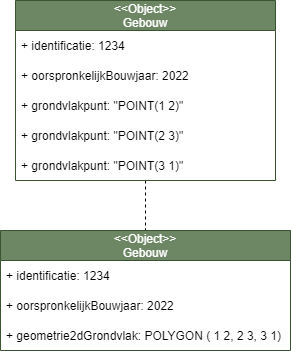

The diagram above was exported from draw.io. Its source (the exported page's mxGraphModel, read from the mxfile embedded in the PNG):
<mxGraphModel dx="-626" dy="-2294" grid="1" gridSize="10" guides="1" tooltips="1" connect="1" arrows="1" fold="1" page="1" pageScale="1" pageWidth="850" pageHeight="1100" math="0" shadow="0">
  <root>
    <mxCell id="0" />
    <mxCell id="1" parent="0" />
    <mxCell id="53" style="edgeStyle=none;html=1;entryX=0.5;entryY=0;entryDx=0;entryDy=0;endArrow=none;endFill=0;dashed=1;" edge="1" parent="1" source="54" target="60">
      <mxGeometry relative="1" as="geometry" />
    </mxCell>
    <mxCell id="54" value="&lt;&lt;Object&gt;&gt;&#10;Gebouw" style="swimlane;fontStyle=0;childLayout=stackLayout;horizontal=1;startSize=30;horizontalStack=0;resizeParent=1;resizeParentMax=0;resizeLast=0;collapsible=1;marginBottom=0;fillColor=#6d8764;fontColor=#ffffff;strokeColor=#3A5431;" vertex="1" parent="1">
      <mxGeometry x="2235" y="3810" width="260" height="180" as="geometry" />
    </mxCell>
    <mxCell id="55" value="+ identificatie: 1234" style="text;strokeColor=none;fillColor=none;align=left;verticalAlign=middle;spacingLeft=4;spacingRight=4;overflow=hidden;points=[[0,0.5],[1,0.5]];portConstraint=eastwest;rotatable=0;" vertex="1" parent="54">
      <mxGeometry y="30" width="260" height="30" as="geometry" />
    </mxCell>
    <mxCell id="56" value="+ oorspronkelijkBouwjaar: 2022" style="text;strokeColor=none;fillColor=none;align=left;verticalAlign=middle;spacingLeft=4;spacingRight=4;overflow=hidden;points=[[0,0.5],[1,0.5]];portConstraint=eastwest;rotatable=0;" vertex="1" parent="54">
      <mxGeometry y="60" width="260" height="30" as="geometry" />
    </mxCell>
    <mxCell id="57" value="+ grondvlakpunt: &quot;POINT(1 2)&quot;" style="text;strokeColor=none;fillColor=none;align=left;verticalAlign=middle;spacingLeft=4;spacingRight=4;overflow=hidden;points=[[0,0.5],[1,0.5]];portConstraint=eastwest;rotatable=0;" vertex="1" parent="54">
      <mxGeometry y="90" width="260" height="30" as="geometry" />
    </mxCell>
    <mxCell id="58" value="+ grondvlakpunt: &quot;POINT(2 3)&quot;" style="text;strokeColor=none;fillColor=none;align=left;verticalAlign=middle;spacingLeft=4;spacingRight=4;overflow=hidden;points=[[0,0.5],[1,0.5]];portConstraint=eastwest;rotatable=0;" vertex="1" parent="54">
      <mxGeometry y="120" width="260" height="30" as="geometry" />
    </mxCell>
    <mxCell id="59" value="+ grondvlakpunt: &quot;POINT(3 1)&quot;" style="text;strokeColor=none;fillColor=none;align=left;verticalAlign=middle;spacingLeft=4;spacingRight=4;overflow=hidden;points=[[0,0.5],[1,0.5]];portConstraint=eastwest;rotatable=0;" vertex="1" parent="54">
      <mxGeometry y="150" width="260" height="30" as="geometry" />
    </mxCell>
    <mxCell id="60" value="&lt;&lt;Object&gt;&gt;&#10;Gebouw" style="swimlane;fontStyle=0;childLayout=stackLayout;horizontal=1;startSize=30;horizontalStack=0;resizeParent=1;resizeParentMax=0;resizeLast=0;collapsible=1;marginBottom=0;fillColor=#6d8764;fontColor=#ffffff;strokeColor=#3A5431;" vertex="1" parent="1">
      <mxGeometry x="2220" y="4040" width="290" height="120" as="geometry" />
    </mxCell>
    <mxCell id="61" value="+ identificatie: 1234" style="text;strokeColor=none;fillColor=none;align=left;verticalAlign=middle;spacingLeft=4;spacingRight=4;overflow=hidden;points=[[0,0.5],[1,0.5]];portConstraint=eastwest;rotatable=0;" vertex="1" parent="60">
      <mxGeometry y="30" width="290" height="30" as="geometry" />
    </mxCell>
    <mxCell id="62" value="+ oorspronkelijkBouwjaar: 2022" style="text;strokeColor=none;fillColor=none;align=left;verticalAlign=middle;spacingLeft=4;spacingRight=4;overflow=hidden;points=[[0,0.5],[1,0.5]];portConstraint=eastwest;rotatable=0;" vertex="1" parent="60">
      <mxGeometry y="60" width="290" height="30" as="geometry" />
    </mxCell>
    <mxCell id="63" value="+ geometrie2dGrondvlak: POLYGON ( 1 2, 2 3, 3 1)" style="text;strokeColor=none;fillColor=none;align=left;verticalAlign=middle;spacingLeft=4;spacingRight=4;overflow=hidden;points=[[0,0.5],[1,0.5]];portConstraint=eastwest;rotatable=0;" vertex="1" parent="60">
      <mxGeometry y="90" width="290" height="30" as="geometry" />
    </mxCell>
  </root>
</mxGraphModel>